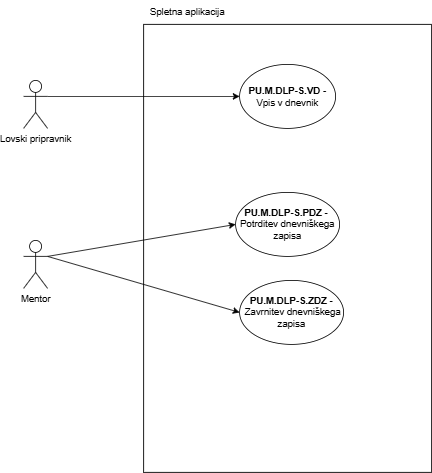

The diagram above was exported from draw.io. Its source (the exported page's mxGraphModel, read from the mxfile embedded in the PNG):
<mxGraphModel dx="1347" dy="605" grid="1" gridSize="10" guides="1" tooltips="1" connect="1" arrows="1" fold="1" page="1" pageScale="1" pageWidth="827" pageHeight="1169" math="0" shadow="0">
  <root>
    <mxCell id="0" />
    <mxCell id="1" parent="0" />
    <mxCell id="Iy-EfIaXed_i22lMLoL2-1" value="" style="rounded=0;whiteSpace=wrap;html=1;" parent="1" vertex="1">
      <mxGeometry x="240" y="40" width="360" height="560" as="geometry" />
    </mxCell>
    <mxCell id="Iy-EfIaXed_i22lMLoL2-2" value="Spletna aplikacija" style="text;html=1;align=center;verticalAlign=middle;whiteSpace=wrap;rounded=0;" parent="1" vertex="1">
      <mxGeometry x="240" y="10" width="110" height="30" as="geometry" />
    </mxCell>
    <mxCell id="Iy-EfIaXed_i22lMLoL2-3" value="&lt;b&gt;PU.M.DLP-S.VD -&lt;/b&gt; Vpis v dnevnik" style="ellipse;whiteSpace=wrap;html=1;" parent="1" vertex="1">
      <mxGeometry x="360" y="90" width="120" height="80" as="geometry" />
    </mxCell>
    <mxCell id="Iy-EfIaXed_i22lMLoL2-4" value="&lt;b&gt;PU.M.DLP-S.PDZ -&amp;nbsp;&lt;/b&gt;&lt;div&gt;Potrditev dnevniškega zapisa&lt;/div&gt;" style="ellipse;whiteSpace=wrap;html=1;" parent="1" vertex="1">
      <mxGeometry x="355" y="250" width="130" height="80" as="geometry" />
    </mxCell>
    <mxCell id="Iy-EfIaXed_i22lMLoL2-5" value="&lt;b&gt;PU.M.DLP-S.ZDZ -&lt;/b&gt;&amp;nbsp;Zavrnitev dnevniškega zapisa" style="ellipse;whiteSpace=wrap;html=1;" parent="1" vertex="1">
      <mxGeometry x="360" y="360" width="130" height="80" as="geometry" />
    </mxCell>
    <mxCell id="Iy-EfIaXed_i22lMLoL2-6" value="Lovski pripravnik" style="shape=umlActor;verticalLabelPosition=bottom;verticalAlign=top;html=1;outlineConnect=0;" parent="1" vertex="1">
      <mxGeometry x="90" y="110" width="30" height="60" as="geometry" />
    </mxCell>
    <mxCell id="Iy-EfIaXed_i22lMLoL2-7" value="Mentor" style="shape=umlActor;verticalLabelPosition=bottom;verticalAlign=top;html=1;outlineConnect=0;" parent="1" vertex="1">
      <mxGeometry x="90" y="310" width="30" height="60" as="geometry" />
    </mxCell>
    <mxCell id="Iy-EfIaXed_i22lMLoL2-8" value="" style="endArrow=classic;html=1;rounded=0;exitX=1;exitY=0.3333333333333333;exitDx=0;exitDy=0;exitPerimeter=0;entryX=0;entryY=0.5;entryDx=0;entryDy=0;" parent="1" source="Iy-EfIaXed_i22lMLoL2-6" target="Iy-EfIaXed_i22lMLoL2-3" edge="1">
      <mxGeometry width="50" height="50" relative="1" as="geometry">
        <mxPoint x="390" y="340" as="sourcePoint" />
        <mxPoint x="440" y="290" as="targetPoint" />
      </mxGeometry>
    </mxCell>
    <mxCell id="Iy-EfIaXed_i22lMLoL2-9" value="" style="endArrow=classic;html=1;rounded=0;exitX=1;exitY=0.3333333333333333;exitDx=0;exitDy=0;exitPerimeter=0;entryX=0;entryY=0.5;entryDx=0;entryDy=0;" parent="1" source="Iy-EfIaXed_i22lMLoL2-7" target="Iy-EfIaXed_i22lMLoL2-4" edge="1">
      <mxGeometry width="50" height="50" relative="1" as="geometry">
        <mxPoint x="130" y="140" as="sourcePoint" />
        <mxPoint x="370" y="140" as="targetPoint" />
      </mxGeometry>
    </mxCell>
    <mxCell id="Iy-EfIaXed_i22lMLoL2-10" value="" style="endArrow=classic;html=1;rounded=0;exitX=1;exitY=0.3333333333333333;exitDx=0;exitDy=0;exitPerimeter=0;entryX=0;entryY=0.5;entryDx=0;entryDy=0;" parent="1" source="Iy-EfIaXed_i22lMLoL2-7" target="Iy-EfIaXed_i22lMLoL2-5" edge="1">
      <mxGeometry width="50" height="50" relative="1" as="geometry">
        <mxPoint x="130" y="340" as="sourcePoint" />
        <mxPoint x="365" y="300" as="targetPoint" />
      </mxGeometry>
    </mxCell>
  </root>
</mxGraphModel>